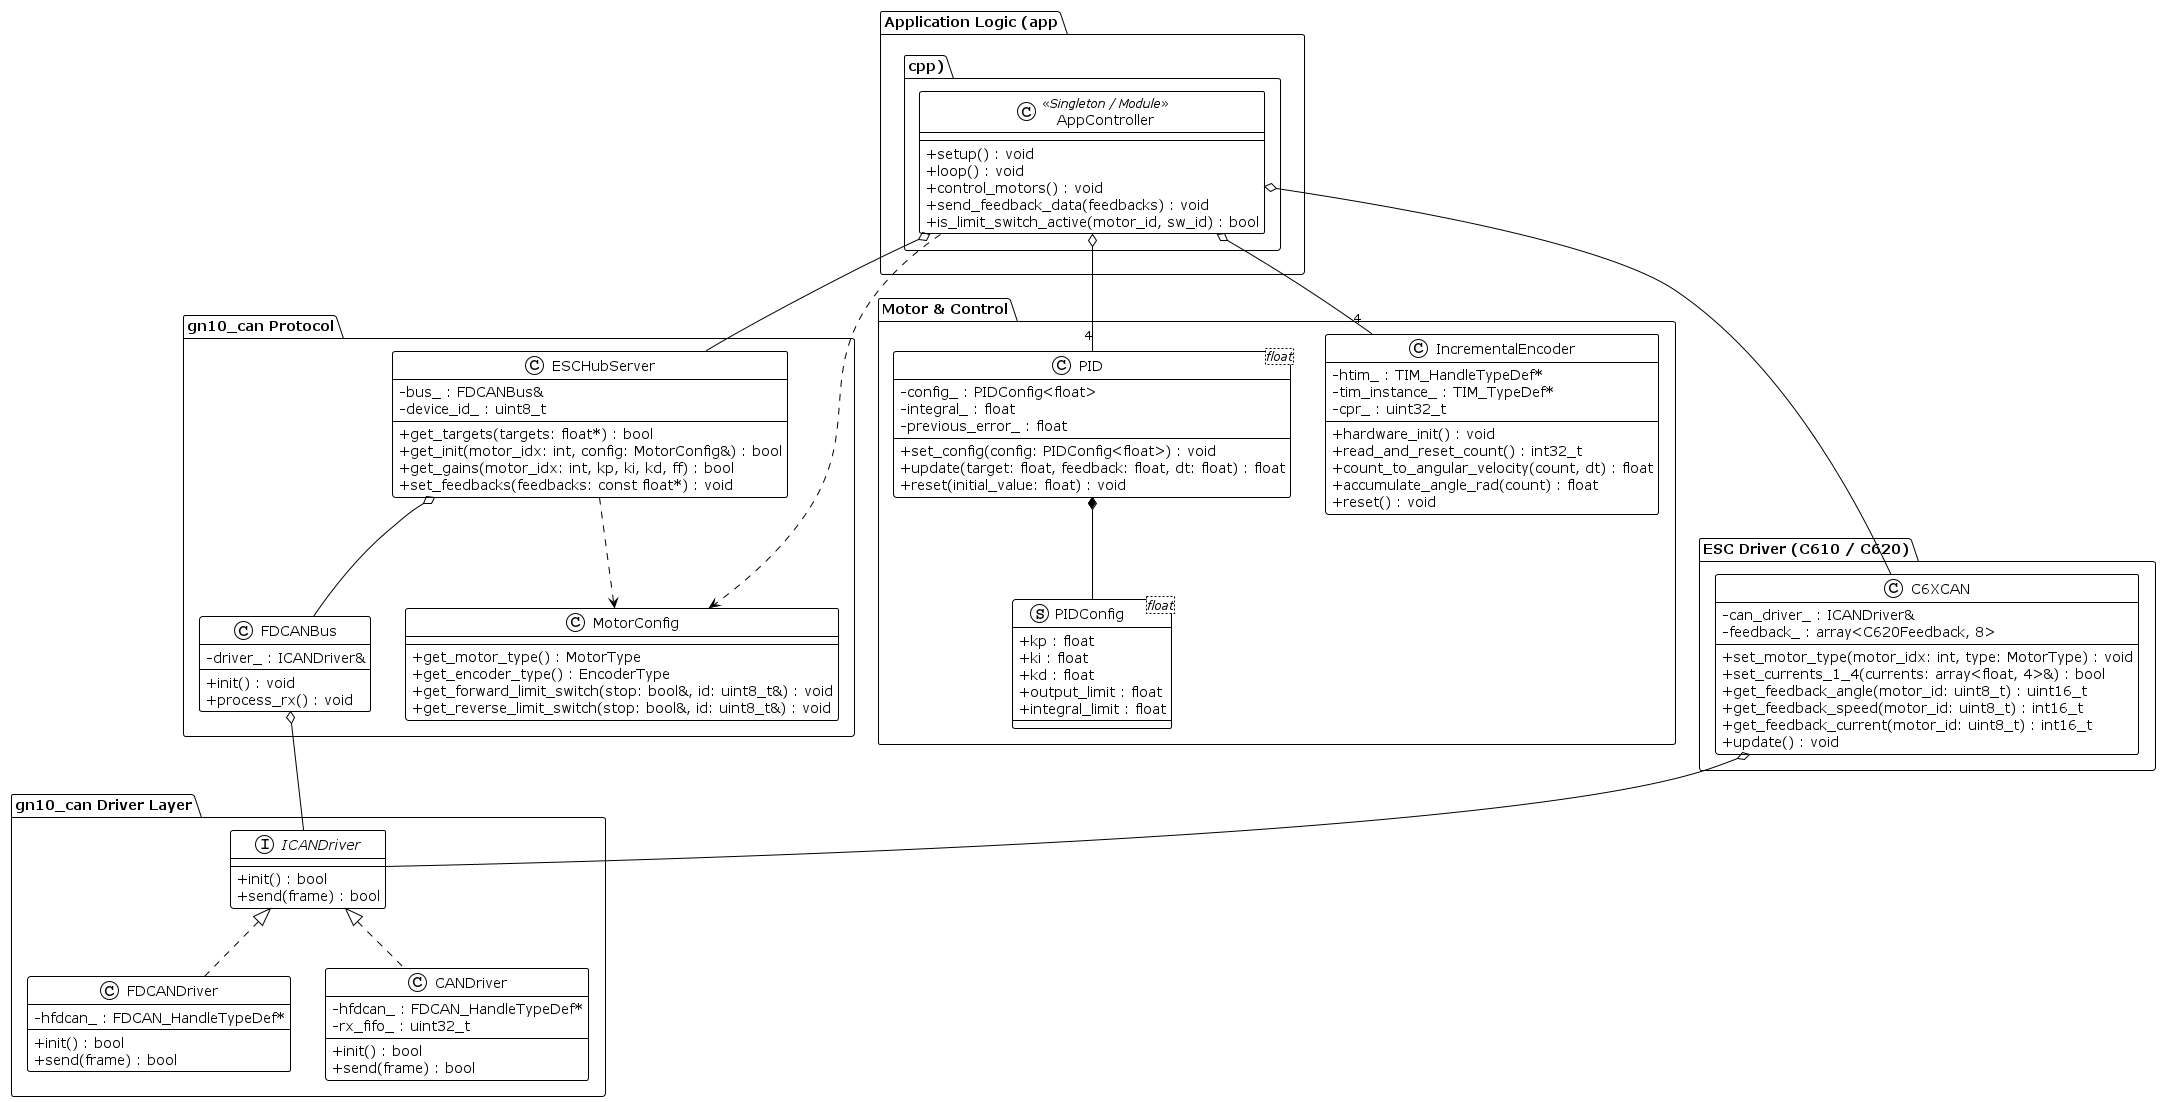

The diagram above was rendered by PlantUML. Its source (embedded in the PNG):
@startuml class_diagram
!theme plain
skinparam classAttributeIconSize 0
skinparam shadowing false

package "gn10_can Driver Layer" {
    interface ICANDriver {
        +init() : bool
        +send(frame) : bool
    }

    class FDCANDriver {
        -hfdcan_ : FDCAN_HandleTypeDef*
        +init() : bool
        +send(frame) : bool
    }

    class CANDriver {
        -hfdcan_ : FDCAN_HandleTypeDef*
        -rx_fifo_ : uint32_t
        +init() : bool
        +send(frame) : bool
    }

    ICANDriver <|.. FDCANDriver
    ICANDriver <|.. CANDriver
}

package "gn10_can Protocol" {
    class FDCANBus {
        -driver_ : ICANDriver&
        +init() : void
        +process_rx() : void
    }

    class ESCHubServer {
        -bus_ : FDCANBus&
        -device_id_ : uint8_t
        +get_targets(targets: float*) : bool
        +get_init(motor_idx: int, config: MotorConfig&) : bool
        +get_gains(motor_idx: int, kp, ki, kd, ff) : bool
        +set_feedbacks(feedbacks: const float*) : void
    }

    class MotorConfig {
        +get_motor_type() : MotorType
        +get_encoder_type() : EncoderType
        +get_forward_limit_switch(stop: bool&, id: uint8_t&) : void
        +get_reverse_limit_switch(stop: bool&, id: uint8_t&) : void
    }

    FDCANBus o-- ICANDriver
    ESCHubServer o-- FDCANBus
    ESCHubServer ..> MotorConfig
}

package "ESC Driver (C610 / C620)" {
    class C6XCAN {
        -can_driver_ : ICANDriver&
        -feedback_ : array<C620Feedback, 8>
        +set_motor_type(motor_idx: int, type: MotorType) : void
        +set_currents_1_4(currents: array<float, 4>&) : bool
        +get_feedback_angle(motor_id: uint8_t) : uint16_t
        +get_feedback_speed(motor_id: uint8_t) : int16_t
        +get_feedback_current(motor_id: uint8_t) : int16_t
        +update() : void
    }

    C6XCAN o-- ICANDriver
}

package "Motor & Control" {
    class IncrementalEncoder {
        -htim_ : TIM_HandleTypeDef*
        -tim_instance_ : TIM_TypeDef*
        -cpr_ : uint32_t
        +hardware_init() : void
        +read_and_reset_count() : int32_t
        +count_to_angular_velocity(count, dt) : float
        +accumulate_angle_rad(count) : float
        +reset() : void
    }

    class "PID<float>" as PID {
        -config_ : PIDConfig<float>
        -integral_ : float
        -previous_error_ : float
        +set_config(config: PIDConfig<float>) : void
        +update(target: float, feedback: float, dt: float) : float
        +reset(initial_value: float) : void
    }

    struct "PIDConfig<float>" as PIDConfig {
        +kp : float
        +ki : float
        +kd : float
        +output_limit : float
        +integral_limit : float
    }

    PID *-- PIDConfig
}

package "Application Logic (app.cpp)" {
    class AppController <<Singleton / Module>> {
        +setup() : void
        +loop() : void
        +control_motors() : void
        +send_feedback_data(feedbacks) : void
        +is_limit_switch_active(motor_id, sw_id) : bool
    }

    AppController o-- ESCHubServer
    AppController o-- C6XCAN
    AppController o-- "4" IncrementalEncoder
    AppController o-- "4" PID
    AppController ..> MotorConfig
}

@enduml